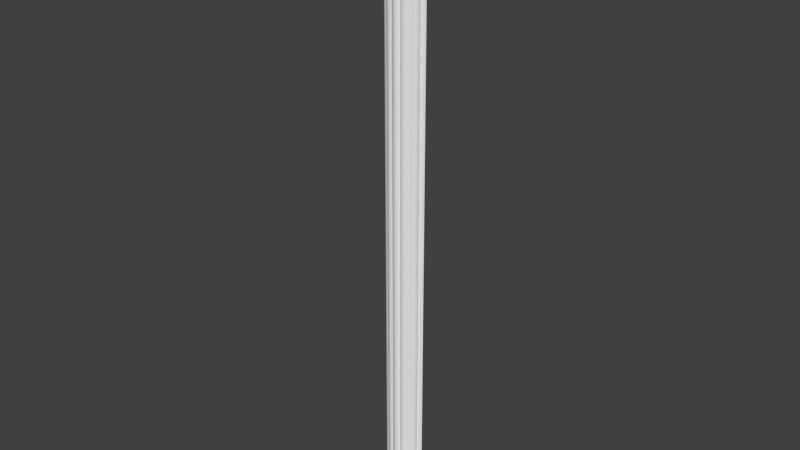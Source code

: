 # Source: OWP_7205.36.blend  (saved by Blender 2.78.0; exported with 4.5.12 LTS)
import bpy
from mathutils import Matrix  # noqa: F401  (used for matrix-valued properties, if any)

bpy.ops.wm.read_factory_settings(use_empty=True)
scene = bpy.context.scene
scene.name = 'Scene'

# ---- collections
col_collection_1 = bpy.data.collections.new('Collection 1'); scene.collection.children.link(col_collection_1)

# ---- world
world_world = bpy.data.worlds.new('World'); scene.world = world_world
world_world.color = (0.05088, 0.05088, 0.05088)
world_world.use_sun_shadow = False
world_world.sun_shadow_jitter_overblur = 0.0
world_world.cycles.sampling_method = 'MANUAL'

# ---- meshes
me_owp_7205_36_3dsolid = bpy.data.meshes.new('OWP 7205.36 3dsolid')
me_owp_7205_36_3dsolid.from_pydata([(2.007, 0.3271, 36.0), (1.981, 0.2585, 36.0), (2.007, 0.3271, 1e-06), (1.981, 0.2585, 1e-06), (1.887, 0.1476, 36.0), (1.911, 0.1652, 1e-06), (1.94, 0.1976, 36.0), (1.753, 0.09026, 36.0), (1.783, 0.09508, 1e-06), (1.823, 0.1112, 36.0), (1.607, 0.09824, 36.0), (1.643, 0.08877, 1e-06), (1.68, 0.08585, 36.0), (1.54, 0.1268, 36.0), (1.54, 0.1268, 1e-06), (1.466, 0.05406, 36.0), (1.489, 0.07376, 1e-06), (1.359, 0.008665, 36.0), (1.394, 0.01805, 1e-06), (1.286, 2.933e-06, 36.0), (1.286, 2.933e-06, 1e-06), (1.213, 0.008159, 36.0), (1.171, 0.01895, 1e-06), (1.117, 0.04564, 36.0), (1.082, 0.07235, 1e-06), (1.031, 0.125, 1e-06), (1.033, 0.1214, 36.0), (0.964, 0.096, 1e-06), (0.8186, 0.08701, 36.0), (0.8918, 0.08311, 1e-06), (0.8918, 0.08311, 36.0), (0.7759, 0.09533, 1e-06), (0.6595, 0.1609, 36.0), (0.7482, 0.1075, 36.0), (0.6497, 0.1699, 1e-06), (0.5573, 0.3172, 36.0), (0.589, 0.2537, 1e-06), (0.5626, 0.3221, 1e-06), (0.4464, 0.3273, 1e-06), (0.321, 0.3892, 36.0), (0.4181, 0.3377, 36.0), (0.3219, 0.3903, 1e-06), (0.251, 0.4739, 36.0), (0.251, 0.4739, 1e-06), (0.2207, 0.5405, 36.0), (0.2084, 0.582, 1e-06), (0.2027, 0.6851, 36.0), (0.2089, 0.6853, 1e-06), (2.355, 0.6883, 36.0), (2.359, 0.6159, 36.0), (2.355, 0.6883, 1e-06), (2.359, 0.6159, 1e-06), (2.315, 0.4785, 36.0), (2.333, 0.5102, 1e-06), (2.345, 0.5446, 36.0), (2.271, 0.4208, 36.0), (2.271, 0.4208, 1e-06), (2.215, 0.3748, 36.0), (2.179, 0.3524, 1e-06), (2.122, 0.3324, 36.0), (2.08, 0.3266, 1e-06), (0.1413, 0.7128, 1e-06), (0.1413, 0.7128, 36.0), (0.05918, 0.7752, 36.0), (0.0505, 0.7851, 1e-06), (1e-06, 0.875, 1e-06), (1e-06, 0.875, 36.0), (2.562, 0.875, 1e-06), (2.529, 0.8114, 1e-06), (2.454, 0.7337, 1e-06), (2.562, 0.875, 36.0), (2.529, 0.8114, 36.0), (2.422, 0.7155, 36.0), (2.481, 0.7573, 36.0)], [], [(0, 1, 2), (2, 1, 3), (4, 5, 6), (7, 8, 9), (10, 11, 12), (13, 14, 10), (14, 11, 10), (11, 8, 12), (12, 8, 7), (8, 5, 9), (9, 5, 4), (5, 3, 6), (6, 3, 1), (13, 15, 14), (14, 15, 16), (17, 18, 15), (19, 20, 17), (19, 21, 20), (20, 21, 22), (22, 23, 24), (25, 24, 26), (26, 24, 23), (23, 22, 21), (20, 18, 17), (18, 16, 15), (25, 26, 27), (28, 29, 30), (29, 28, 31), (32, 31, 33), (31, 32, 34), (35, 34, 32), (34, 35, 36), (37, 36, 35), (33, 31, 28), (29, 27, 30), (27, 26, 30), (37, 35, 38), (39, 38, 40), (38, 39, 41), (42, 43, 39), (42, 44, 43), (43, 44, 45), (46, 47, 45), (46, 45, 44), (43, 41, 39), (40, 38, 35), (48, 49, 50), (50, 49, 51), (52, 53, 54), (55, 56, 52), (55, 57, 56), (56, 57, 58), (58, 59, 60), (2, 60, 0), (0, 60, 59), (59, 58, 57), (56, 53, 52), (53, 51, 54), (54, 51, 49), (47, 46, 61), (46, 62, 61), (65, 64, 66), (66, 64, 63), (64, 61, 63), (61, 62, 63), (65, 67, 50), (65, 50, 47), (65, 47, 64), (67, 68, 50), (47, 50, 2), (47, 2, 37), (47, 37, 45), (50, 51, 2), (51, 53, 2), (53, 56, 2), (56, 58, 2), (60, 2, 58), (37, 2, 14), (37, 14, 25), (37, 25, 36), (2, 3, 14), (3, 5, 14), (11, 14, 8), (14, 16, 25), (25, 16, 24), (20, 22, 18), (22, 24, 18), (18, 24, 16), (27, 31, 25), (29, 31, 27), (31, 34, 25), (34, 36, 25), (38, 41, 37), (41, 43, 37), (43, 45, 37), (61, 64, 47), (50, 68, 69), (8, 14, 5), (70, 71, 67), (67, 71, 68), (72, 69, 73), (48, 50, 72), (50, 69, 72), (69, 68, 73), (73, 68, 71), (59, 57, 0), (57, 55, 0), (55, 52, 0), (52, 54, 0), (54, 49, 0), (49, 48, 0), (72, 73, 48), (73, 71, 48), (71, 70, 48), (70, 66, 48), (48, 66, 46), (48, 46, 0), (66, 63, 46), (62, 46, 63), (0, 46, 35), (0, 35, 13), (0, 13, 1), (46, 44, 35), (44, 42, 35), (42, 39, 35), (13, 35, 26), (13, 26, 15), (35, 32, 26), (28, 26, 33), (28, 30, 26), (26, 23, 15), (21, 17, 23), (21, 19, 17), (17, 15, 23), (10, 9, 13), (12, 7, 10), (7, 9, 10), (9, 4, 13), (4, 6, 13), (6, 1, 13), (35, 39, 40), (33, 26, 32), (70, 67, 66), (67, 65, 66)])
me_owp_7205_36_3dsolid.polygons.foreach_set('use_smooth', [True] * 144)
_uv = me_owp_7205_36_3dsolid.uv_layers.new(name='UVMap')
_uv.uv.foreach_set('vector', [0.7087, 0.0, 0.7192, 0.0, 0.7087, 1.0, 0.7087, 1.0, 0.7192, 0.0, 0.7193, 1.0, 0.7384, 1.06e-07, 0.735, 1.0, 0.7294, 1.06e-07, 0.5172, 1.0, 0.5215, 8.775e-08, 0.5274, 1.0, 0.4961, 1.0, 0.5012, 1.368e-07, 0.5066, 1.0, 0.4863, 1.0, 0.4862, 1.438e-07, 0.4961, 1.0, 0.4862, 1.438e-07, 0.5012, 1.368e-07, 0.4961, 1.0, 0.5012, 1.368e-07, 0.5215, 8.775e-08, 0.5066, 1.0, 0.5066, 1.0, 0.5215, 8.775e-08, 0.5172, 1.0, 0.5215, 8.775e-08, 0.54, 0.0, 0.5274, 1.0, 0.5274, 1.0, 0.54, 0.0, 0.5365, 1.0, 0.735, 1.0, 0.7193, 1.0, 0.7294, 1.06e-07, 0.7294, 1.06e-07, 0.7193, 1.0, 0.7192, 0.0, 0.8632, 1.0, 0.8501, 1.0, 0.8632, 2.348e-09, 0.8632, 2.348e-09, 0.8501, 1.0, 0.8538, 0.0, 0.3905, 1.06e-07, 0.3854, 1.0, 0.375, 3.179e-07, 0.401, 2.119e-07, 0.401, 1.0, 0.3905, 1.06e-07, 0.401, 2.119e-07, 0.4116, 0.0, 0.401, 1.0, 0.401, 1.0, 0.4116, 0.0, 0.4178, 1.0, 0.4178, 1.0, 0.4257, 2.119e-07, 0.4307, 1.0, 0.8501, 1.0, 0.8405, 1.0, 0.8501, 2.119e-07, 0.8501, 2.119e-07, 0.8405, 1.0, 0.8358, 0.0, 0.4257, 2.119e-07, 0.4178, 1.0, 0.4116, 0.0, 0.401, 1.0, 0.3854, 1.0, 0.3905, 1.06e-07, 0.3854, 1.0, 0.3717, 1.0, 0.375, 3.179e-07, 0.4862, 4.261e-07, 0.4862, 1.0, 0.4765, 3.764e-07, 0.4552, 1.0, 0.4661, 3.107e-07, 0.4659, 1.0, 0.4661, 3.107e-07, 0.4552, 1.0, 0.4492, 1.822e-07, 0.432, 1.0, 0.4492, 1.822e-07, 0.445, 1.0, 0.4492, 1.822e-07, 0.432, 1.0, 0.4307, 0.0, 0.7937, 2.119e-07, 0.7687, 1.0, 0.7674, 0.0, 0.7687, 1.0, 0.7937, 2.119e-07, 0.7831, 1.0, 0.7937, 1.0, 0.7831, 1.0, 0.7937, 2.119e-07, 0.445, 1.0, 0.4492, 1.822e-07, 0.4552, 1.0, 0.4661, 3.107e-07, 0.4765, 3.764e-07, 0.4659, 1.0, 0.4765, 3.764e-07, 0.4862, 1.0, 0.4659, 1.0, 0.6736, 1.0, 0.6742, 3.179e-07, 0.6904, 1.0, 0.7087, 0.0, 0.6904, 1.0, 0.6944, 2.119e-07, 0.6904, 1.0, 0.7087, 0.0, 0.7087, 1.0, 0.6205, 1.0, 0.6206, 1.512e-07, 0.6355, 1.0, 0.6205, 1.0, 0.61, 1.0, 0.6206, 1.512e-07, 0.6206, 1.512e-07, 0.61, 1.0, 0.6038, 8.639e-08, 0.5893, 1.0, 0.5897, 0.0, 0.6038, 8.639e-08, 0.5893, 1.0, 0.6038, 8.639e-08, 0.61, 1.0, 0.6206, 1.512e-07, 0.6355, 1.797e-07, 0.6355, 1.0, 0.6944, 2.119e-07, 0.6904, 1.0, 0.6742, 3.179e-07, 0.54, 0.0, 0.55, 0.0, 0.54, 1.0, 0.54, 1.0, 0.55, 0.0, 0.55, 1.0, 0.5709, 0.0, 0.5658, 1.0, 0.5605, 0.0, 0.5807, 0.0, 0.5807, 1.0, 0.5709, 0.0, 0.5807, 0.0, 0.5893, 0.0, 0.5807, 1.0, 0.6355, 1.0, 0.6435, 1.06e-07, 0.6488, 1.0, 0.6488, 1.0, 0.6569, 2.119e-07, 0.6631, 1.0, 0.6736, 1.0, 0.6631, 1.0, 0.6736, 0.0, 0.6736, 0.0, 0.6631, 1.0, 0.6569, 2.119e-07, 0.6569, 2.119e-07, 0.6488, 1.0, 0.6435, 1.06e-07, 0.5807, 1.0, 0.5658, 1.0, 0.5709, 0.0, 0.5658, 1.0, 0.55, 1.0, 0.5605, 0.0, 0.5605, 0.0, 0.55, 1.0, 0.55, 0.0, 0.8632, 1.0, 0.8641, 0.0, 0.8731, 1.0, 0.8641, 0.0, 0.8731, 0.0, 0.8731, 1.0, 0.7384, 6.499e-08, 0.7532, 5.008e-08, 0.7384, 1.0, 0.7384, 1.0, 0.7532, 5.008e-08, 0.7549, 1.0, 0.7532, 5.008e-08, 0.7674, 0.0, 0.7549, 1.0, 0.7674, 0.0, 0.7674, 1.0, 0.7549, 1.0, 1.0, 0.07118, 1.0, 0.1424, 0.9729, 0.1366, 1.0, 0.07118, 0.9729, 0.1366, 0.9725, 0.07698, 1.0, 0.07118, 0.9725, 0.07698, 0.987, 0.07258, 1.0, 0.1424, 0.9908, 0.1414, 0.9729, 0.1366, 0.9725, 0.07698, 0.9729, 0.1366, 0.9205, 0.1269, 0.9725, 0.07698, 0.9205, 0.1269, 0.9198, 0.08681, 0.9725, 0.07698, 0.9198, 0.08681, 0.9575, 0.07697, 0.9729, 0.1366, 0.9624, 0.1367, 0.9205, 0.1269, 0.9624, 0.1367, 0.9471, 0.136, 0.9205, 0.1269, 0.9471, 0.136, 0.9341, 0.1343, 0.9205, 0.1269, 0.9341, 0.1343, 0.9242, 0.1317, 0.9205, 0.1269, 0.9204, 0.129, 0.9205, 0.1269, 0.9242, 0.1317, 0.9198, 0.08681, 0.9205, 0.1269, 0.8915, 0.114, 0.9198, 0.08681, 0.8915, 0.114, 0.8912, 0.09983, 0.9198, 0.08681, 0.8912, 0.09983, 0.9099, 0.08754, 0.9205, 0.1269, 0.9106, 0.1262, 0.8915, 0.114, 0.9106, 0.1262, 0.897, 0.1243, 0.8915, 0.114, 0.8859, 0.1168, 0.8915, 0.114, 0.8869, 0.1207, 0.8915, 0.114, 0.8838, 0.1125, 0.8912, 0.09983, 0.8912, 0.09983, 0.8838, 0.1125, 0.8836, 0.1012, 0.8731, 0.1069, 0.8758, 0.1037, 0.8757, 0.1099, 0.8758, 0.1037, 0.8836, 0.1012, 0.8757, 0.1099, 0.8757, 0.1099, 0.8836, 0.1012, 0.8838, 0.1125, 0.887, 0.09796, 0.8869, 0.09273, 0.8912, 0.09983, 0.8851, 0.09595, 0.8869, 0.09273, 0.887, 0.09796, 0.8869, 0.09273, 0.8977, 0.08923, 0.8912, 0.09983, 0.8977, 0.08923, 0.9099, 0.08754, 0.8912, 0.09983, 0.9205, 0.08358, 0.9297, 0.08012, 0.9198, 0.08681, 0.9297, 0.08012, 0.9418, 0.07815, 0.9198, 0.08681, 0.9418, 0.07815, 0.9575, 0.07697, 0.9198, 0.08681, 0.9765, 0.0751, 0.987, 0.07258, 0.9725, 0.07698, 0.9729, 0.1366, 0.9908, 0.1414, 0.9795, 0.1393, 0.8869, 0.1207, 0.8915, 0.114, 0.897, 0.1243, 0.8177, 1.0, 0.8075, 1.0, 0.8177, 5.655e-09, 0.8177, 5.655e-09, 0.8075, 1.0, 0.8075, 3.112e-09, 0.8261, 0.0, 0.8216, 1.0, 0.8177, 0.0, 0.8358, 0.0, 0.8357, 1.0, 0.8261, 0.0, 0.8357, 1.0, 0.8216, 1.0, 0.8261, 0.0, 0.7937, 0.0, 0.8075, 3.112e-09, 0.7981, 1.0, 0.7981, 1.0, 0.8075, 3.112e-09, 0.8075, 1.0, 0.9213, 0.01223, 0.9274, 0.00964, 0.9205, 0.01542, 0.9274, 0.00964, 0.9341, 0.008084, 0.9205, 0.01542, 0.9341, 0.008084, 0.9425, 0.006863, 0.9205, 0.01542, 0.9425, 0.006863, 0.9521, 0.006041, 0.9205, 0.01542, 0.9521, 0.006041, 0.9624, 0.005664, 0.9205, 0.01542, 0.9624, 0.005664, 0.9729, 0.00575, 0.9205, 0.01542, 0.9769, 0.003896, 0.9829, 0.002264, 0.9729, 0.00575, 0.9829, 0.002264, 0.9908, 0.0009424, 0.9729, 0.00575, 0.9908, 0.0009424, 1.0, 0.0, 0.9729, 0.00575, 1.0, 0.0, 1.0, 0.07118, 0.9729, 0.00575, 0.9729, 0.00575, 1.0, 0.07118, 0.9724, 0.06555, 0.9729, 0.00575, 0.9724, 0.06555, 0.9205, 0.01542, 1.0, 0.07118, 0.9855, 0.06954, 0.9724, 0.06555, 0.9765, 0.06726, 0.9724, 0.06555, 0.9855, 0.06954, 0.9205, 0.01542, 0.9724, 0.06555, 0.9191, 0.0557, 0.9205, 0.01542, 0.9191, 0.0557, 0.8915, 0.02841, 0.9205, 0.01542, 0.8915, 0.02841, 0.9106, 0.01614, 0.9724, 0.06555, 0.9515, 0.06505, 0.9191, 0.0557, 0.9515, 0.06505, 0.9418, 0.06421, 0.9191, 0.0557, 0.9418, 0.06421, 0.9295, 0.06226, 0.9191, 0.0557, 0.8915, 0.02841, 0.9191, 0.0557, 0.8907, 0.0425, 0.8915, 0.02841, 0.8907, 0.0425, 0.8809, 0.03045, 0.9191, 0.0557, 0.8964, 0.05286, 0.8907, 0.0425, 0.8857, 0.04844, 0.8907, 0.0425, 0.8887, 0.0504, 0.8857, 0.04844, 0.8851, 0.04641, 0.8907, 0.0425, 0.8907, 0.0425, 0.8797, 0.04016, 0.8809, 0.03045, 0.8742, 0.03748, 0.8743, 0.03343, 0.8797, 0.04016, 0.8742, 0.03748, 0.8731, 0.03546, 0.8743, 0.03343, 0.8743, 0.03343, 0.8809, 0.03045, 0.8797, 0.04016, 0.8873, 0.02653, 0.8892, 0.02054, 0.8915, 0.02841, 0.8855, 0.02452, 0.8862, 0.02249, 0.8873, 0.02653, 0.8862, 0.02249, 0.8892, 0.02054, 0.8873, 0.02653, 0.8892, 0.02054, 0.8945, 0.01877, 0.8915, 0.02841, 0.8945, 0.01877, 0.9017, 0.01728, 0.8915, 0.02841, 0.9017, 0.01728, 0.9106, 0.01614, 0.8915, 0.02841, 0.9191, 0.0557, 0.9295, 0.06226, 0.9221, 0.05957, 0.8887, 0.0504, 0.8907, 0.0425, 0.8964, 0.05286, 4.496e-07, 1.0, 0.0, 5.795e-09, 0.3717, 1.0, 0.0, 5.795e-09, 0.3717, 0.0, 0.3717, 1.0])
me_owp_7205_36_3dsolid.materials.append(None)
me_owp_7205_36_3dsolid.use_remesh_preserve_volume = False
me_owp_7205_36_3dsolid.use_remesh_preserve_attributes = False
me_owp_7205_36_3dsolid.use_mirror_vertex_groups = False
me_owp_7205_36_3dsolid.update()

# ---- objects
ob_owp_7205_36 = bpy.data.objects.new('OWP 7205.36', me_owp_7205_36_3dsolid)

# ---- transforms, parenting, visibility, modifiers, constraints
ob_owp_7205_36.location = (0.0, 0.0, 0.0)
ob_owp_7205_36.scale = (0.0254, 0.0254, 0.0254)
ob_owp_7205_36.display_type = 'WIRE'
ob_owp_7205_36.lineart.crease_threshold = 0.0
_m = ob_owp_7205_36.modifiers.new('EdgeSplit', 'EDGE_SPLIT')

# ---- collection membership
col_collection_1.objects.link(ob_owp_7205_36)

# ---- scene / render settings (as saved in the file)
scene.frame_start = 1; scene.frame_end = 250; scene.frame_set(1)
scene.render.engine = 'CYCLES'
scene.render.resolution_percentage = 50
scene.render.dither_intensity = 0.0
scene.cycles.use_denoising = False
scene.cycles.samples = 128
scene.cycles.sampling_pattern = 'TABULATED_SOBOL'
scene.cycles.light_sampling_threshold = 0.0
scene.cycles.use_adaptive_sampling = False
scene.cycles.use_light_tree = False
scene.cycles.caustics_reflective = False
scene.cycles.caustics_refractive = False
scene.cycles.blur_glossy = 0.0
scene.cycles.max_bounces = 6
scene.cycles.sample_clamp_direct = 1.0
scene.cycles.sample_clamp_indirect = 1.0
scene.view_settings.view_transform = 'Standard'
bpy.context.view_layer.update()

# ---- added for rendering (the .blend has no active camera and no usable light): camera, sun
cam_auto = bpy.data.cameras.new('AutoCamera')
cam_auto.lens = 50.0
cam_auto.sensor_width = 36.0
cam_auto.clip_end = 1000.0
ob_auto_camera = bpy.data.objects.new('AutoCamera', cam_auto)
scene.collection.objects.link(ob_auto_camera)
ob_auto_camera.location = (0.880958, -1.00698, 1.13593)
ob_auto_camera.rotation_euler = (1.09748, -7.21219e-08, 0.694738)
scene.camera = ob_auto_camera
light_auto_sun = bpy.data.lights.new('AutoSun', 'SUN')
light_auto_sun.energy = 3.0
light_auto_sun.angle = 0.0523599
ob_auto_sun = bpy.data.objects.new('AutoSun', light_auto_sun)
scene.collection.objects.link(ob_auto_sun)
ob_auto_sun.rotation_euler = (0.872665, 0.174533, 0.523599)
bpy.context.view_layer.update()
